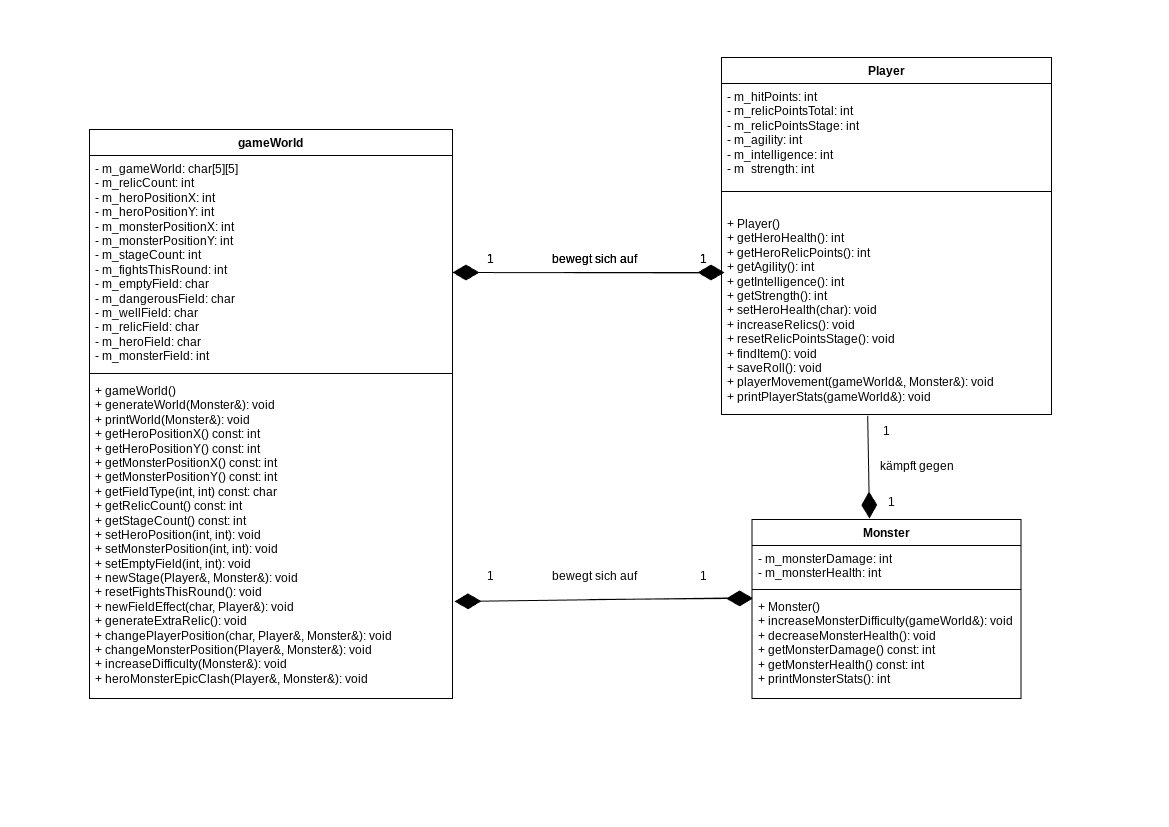

The diagram above was exported from draw.io. Its source (the exported page's mxGraphModel, read from the mxfile embedded in the PNG):
<mxGraphModel dx="1848" dy="793" grid="0" gridSize="10" guides="1" tooltips="1" connect="1" arrows="1" fold="1" page="1" pageScale="1" pageWidth="1169" pageHeight="827" background="none" math="0" shadow="0">
  <root>
    <mxCell id="0" />
    <mxCell id="1" parent="0" />
    <mxCell id="sDTEtf92LLeYnwkG33T2-6" value="gameWorld" style="swimlane;fontStyle=1;align=center;verticalAlign=top;childLayout=stackLayout;horizontal=1;startSize=26;horizontalStack=0;resizeParent=1;resizeParentMax=0;resizeLast=0;collapsible=1;marginBottom=0;whiteSpace=wrap;html=1;" vertex="1" parent="1">
      <mxGeometry x="89" y="129" width="363" height="569" as="geometry" />
    </mxCell>
    <mxCell id="sDTEtf92LLeYnwkG33T2-7" value="&lt;div&gt;- m_gameWorld: char[5][5]&lt;/div&gt;&lt;div&gt;- m_relicCount: int&lt;/div&gt;&lt;div&gt;- m_heroPositionX: int&lt;/div&gt;&lt;div&gt;- m_heroPositionY: int&lt;/div&gt;&lt;div&gt;- m_monsterPositionX: int&lt;/div&gt;&lt;div&gt;- m_monsterPositionY: int&lt;/div&gt;&lt;div&gt;- m_stageCount: int&lt;/div&gt;&lt;div&gt;- m_fightsThisRound: int&lt;/div&gt;&lt;div&gt;- m_emptyField: char&lt;/div&gt;&lt;div&gt;- m_dangerousField: char&lt;/div&gt;&lt;div&gt;- m_wellField: char&lt;/div&gt;&lt;div&gt;- m_relicField: char&lt;/div&gt;&lt;div&gt;- m_heroField: char&lt;/div&gt;&lt;div&gt;- m_monsterField: int&lt;/div&gt;" style="text;strokeColor=none;fillColor=none;align=left;verticalAlign=top;spacingLeft=4;spacingRight=4;overflow=hidden;rotatable=0;points=[[0,0.5],[1,0.5]];portConstraint=eastwest;whiteSpace=wrap;html=1;" vertex="1" parent="sDTEtf92LLeYnwkG33T2-6">
      <mxGeometry y="26" width="363" height="214" as="geometry" />
    </mxCell>
    <mxCell id="sDTEtf92LLeYnwkG33T2-8" value="" style="line;strokeWidth=1;fillColor=none;align=left;verticalAlign=middle;spacingTop=-1;spacingLeft=3;spacingRight=3;rotatable=0;labelPosition=right;points=[];portConstraint=eastwest;strokeColor=inherit;" vertex="1" parent="sDTEtf92LLeYnwkG33T2-6">
      <mxGeometry y="240" width="363" height="8" as="geometry" />
    </mxCell>
    <mxCell id="sDTEtf92LLeYnwkG33T2-9" value="&lt;div&gt;+ gameWorld()&lt;/div&gt;&lt;div&gt;+ generateWorld(Monster&amp;amp;): void&lt;/div&gt;&lt;div&gt;+ printWorld(Monster&amp;amp;): void&lt;/div&gt;&lt;div&gt;+ getHeroPositionX() const: int&lt;/div&gt;&lt;div&gt;+ getHeroPositionY() const: int&lt;/div&gt;&lt;div&gt;+ getMonsterPositionX() const: int&lt;/div&gt;&lt;div&gt;+ getMonsterPositionY() const: int&lt;/div&gt;&lt;div&gt;+ getFieldType(int, int) const: char&lt;/div&gt;&lt;div&gt;+ getRelicCount() const: int&lt;/div&gt;&lt;div&gt;+ getStageCount() const: int&lt;/div&gt;&lt;div&gt;+ setHeroPosition(int, int): void&lt;/div&gt;&lt;div&gt;+ setMonsterPosition(int, int): void&lt;/div&gt;&lt;div&gt;+ setEmptyField(int, int): void&lt;/div&gt;&lt;div&gt;+ newStage(Player&amp;amp;, Monster&amp;amp;): void&lt;/div&gt;&lt;div&gt;+ resetFightsThisRound(): void&lt;/div&gt;&lt;div&gt;+ newFieldEffect(char, Player&amp;amp;): void&lt;/div&gt;&lt;div&gt;+ generateExtraRelic(): void&lt;/div&gt;&lt;div&gt;+ changePlayerPosition(char, Player&amp;amp;, Monster&amp;amp;): void&lt;/div&gt;&lt;div&gt;+ changeMonsterPosition(Player&amp;amp;, Monster&amp;amp;): void&lt;/div&gt;&lt;div&gt;+ increaseDifficulty(Monster&amp;amp;): void&lt;/div&gt;&lt;div&gt;+ heroMonsterEpicClash(Player&amp;amp;, Monster&amp;amp;): void&lt;/div&gt;" style="text;strokeColor=none;fillColor=none;align=left;verticalAlign=top;spacingLeft=4;spacingRight=4;overflow=hidden;rotatable=0;points=[[0,0.5],[1,0.5]];portConstraint=eastwest;whiteSpace=wrap;html=1;" vertex="1" parent="sDTEtf92LLeYnwkG33T2-6">
      <mxGeometry y="248" width="363" height="321" as="geometry" />
    </mxCell>
    <mxCell id="sDTEtf92LLeYnwkG33T2-10" value="Player" style="swimlane;fontStyle=1;align=center;verticalAlign=top;childLayout=stackLayout;horizontal=1;startSize=26;horizontalStack=0;resizeParent=1;resizeParentMax=0;resizeLast=0;collapsible=1;marginBottom=0;whiteSpace=wrap;html=1;swimlaneLine=1;" vertex="1" parent="1">
      <mxGeometry x="721" y="57" width="330" height="357" as="geometry">
        <mxRectangle x="467" y="199" width="69" height="26" as="alternateBounds" />
      </mxGeometry>
    </mxCell>
    <mxCell id="sDTEtf92LLeYnwkG33T2-11" value="- m_hitPoints: int&lt;div&gt;&lt;div&gt;- m_relicPointsTotal: int&lt;/div&gt;&lt;div&gt;- m_relicPointsStage: int&lt;/div&gt;&lt;div&gt;- m_agility: int&lt;/div&gt;&lt;div&gt;- m_intelligence: int&lt;/div&gt;&lt;div&gt;- m_strength: int&amp;nbsp;&amp;nbsp;&lt;/div&gt;&lt;/div&gt;" style="text;strokeColor=none;fillColor=none;align=left;verticalAlign=top;spacingLeft=4;spacingRight=4;overflow=hidden;rotatable=0;points=[[0,0.5],[1,0.5]];portConstraint=eastwest;whiteSpace=wrap;html=1;" vertex="1" parent="sDTEtf92LLeYnwkG33T2-10">
      <mxGeometry y="26" width="330" height="89" as="geometry" />
    </mxCell>
    <mxCell id="sDTEtf92LLeYnwkG33T2-12" value="" style="line;strokeWidth=1;fillColor=none;align=left;verticalAlign=middle;spacingTop=-1;spacingLeft=3;spacingRight=3;rotatable=0;labelPosition=right;points=[];portConstraint=eastwest;strokeColor=inherit;" vertex="1" parent="sDTEtf92LLeYnwkG33T2-10">
      <mxGeometry y="115" width="330" height="38" as="geometry" />
    </mxCell>
    <mxCell id="sDTEtf92LLeYnwkG33T2-13" value="&lt;div&gt;+ Player()&lt;/div&gt;&lt;div&gt;+ getHeroHealth(): int&lt;/div&gt;&lt;div&gt;+ getHeroRelicPoints(): int&lt;/div&gt;&lt;div&gt;+ getAgility(): int&lt;/div&gt;&lt;div&gt;+ getIntelligence(): int&lt;/div&gt;&lt;div&gt;+ getStrength(): int&lt;/div&gt;&lt;div&gt;+ setHeroHealth(char): void&lt;/div&gt;&lt;div&gt;+ increaseRelics(): void&lt;/div&gt;&lt;div&gt;+ resetRelicPointsStage(): void&lt;/div&gt;&lt;div&gt;+ findItem(): void&lt;/div&gt;&lt;div&gt;+ saveRoll(): void&lt;/div&gt;&lt;div&gt;+ playerMovement(gameWorld&amp;amp;,&amp;nbsp;&lt;span style=&quot;background-color: transparent; color: light-dark(rgb(0, 0, 0), rgb(255, 255, 255));&quot;&gt;Monster&amp;amp;): void&lt;/span&gt;&lt;/div&gt;&lt;div&gt;+ printPlayerStats(gameWorld&amp;amp;):&amp;nbsp;&lt;span style=&quot;background-color: transparent; color: light-dark(rgb(0, 0, 0), rgb(255, 255, 255));&quot;&gt;void&amp;nbsp; &amp;nbsp; &amp;nbsp; &amp;nbsp; &amp;nbsp; &amp;nbsp; &amp;nbsp;&lt;/span&gt;&lt;/div&gt;" style="text;strokeColor=none;fillColor=none;align=left;verticalAlign=top;spacingLeft=4;spacingRight=4;overflow=hidden;rotatable=0;points=[[0,0.5],[1,0.5]];portConstraint=eastwest;whiteSpace=wrap;html=1;" vertex="1" parent="sDTEtf92LLeYnwkG33T2-10">
      <mxGeometry y="153" width="330" height="204" as="geometry" />
    </mxCell>
    <mxCell id="sDTEtf92LLeYnwkG33T2-14" value="Monster" style="swimlane;fontStyle=1;align=center;verticalAlign=top;childLayout=stackLayout;horizontal=1;startSize=26;horizontalStack=0;resizeParent=1;resizeParentMax=0;resizeLast=0;collapsible=1;marginBottom=0;whiteSpace=wrap;html=1;" vertex="1" parent="1">
      <mxGeometry x="751.5" y="519" width="269" height="179" as="geometry" />
    </mxCell>
    <mxCell id="sDTEtf92LLeYnwkG33T2-15" value="- m_monsterDamage: int&lt;div&gt;- m_monsterHealth: int&lt;/div&gt;" style="text;strokeColor=none;fillColor=none;align=left;verticalAlign=top;spacingLeft=4;spacingRight=4;overflow=hidden;rotatable=0;points=[[0,0.5],[1,0.5]];portConstraint=eastwest;whiteSpace=wrap;html=1;" vertex="1" parent="sDTEtf92LLeYnwkG33T2-14">
      <mxGeometry y="26" width="269" height="40" as="geometry" />
    </mxCell>
    <mxCell id="sDTEtf92LLeYnwkG33T2-16" value="" style="line;strokeWidth=1;fillColor=none;align=left;verticalAlign=middle;spacingTop=-1;spacingLeft=3;spacingRight=3;rotatable=0;labelPosition=right;points=[];portConstraint=eastwest;strokeColor=inherit;" vertex="1" parent="sDTEtf92LLeYnwkG33T2-14">
      <mxGeometry y="66" width="269" height="8" as="geometry" />
    </mxCell>
    <mxCell id="sDTEtf92LLeYnwkG33T2-17" value="+ Monster()&lt;div&gt;+&amp;nbsp;increaseMonsterDifficulty(gameWorld&amp;amp;): void&lt;/div&gt;&lt;div&gt;+&amp;nbsp;decreaseMonsterHealth(): void&lt;/div&gt;&lt;div&gt;+ getMonsterDamage() const: int&lt;/div&gt;&lt;div&gt;+ getMonsterHealth() const: int&lt;/div&gt;&lt;div&gt;+ printMonsterStats(): int&lt;/div&gt;" style="text;strokeColor=none;fillColor=none;align=left;verticalAlign=top;spacingLeft=4;spacingRight=4;overflow=hidden;rotatable=0;points=[[0,0.5],[1,0.5]];portConstraint=eastwest;whiteSpace=wrap;html=1;" vertex="1" parent="sDTEtf92LLeYnwkG33T2-14">
      <mxGeometry y="74" width="269" height="105" as="geometry" />
    </mxCell>
    <mxCell id="sDTEtf92LLeYnwkG33T2-26" value="" style="endArrow=diamondThin;endFill=1;endSize=24;html=1;rounded=0;exitX=0.005;exitY=0.306;exitDx=0;exitDy=0;exitPerimeter=0;" edge="1" parent="1" source="sDTEtf92LLeYnwkG33T2-13">
      <mxGeometry width="160" relative="1" as="geometry">
        <mxPoint x="612" y="272" as="sourcePoint" />
        <mxPoint x="452" y="272" as="targetPoint" />
      </mxGeometry>
    </mxCell>
    <mxCell id="sDTEtf92LLeYnwkG33T2-27" value="1" style="text;html=1;align=center;verticalAlign=middle;resizable=0;points=[];autosize=1;strokeColor=none;fillColor=none;" vertex="1" parent="1">
      <mxGeometry x="477" y="246" width="25" height="26" as="geometry" />
    </mxCell>
    <mxCell id="sDTEtf92LLeYnwkG33T2-28" value="1" style="text;html=1;align=center;verticalAlign=middle;resizable=0;points=[];autosize=1;strokeColor=none;fillColor=none;" vertex="1" parent="1">
      <mxGeometry x="690" y="246" width="25" height="26" as="geometry" />
    </mxCell>
    <mxCell id="sDTEtf92LLeYnwkG33T2-29" value="bewegt sich auf" style="text;html=1;align=center;verticalAlign=middle;resizable=0;points=[];autosize=1;strokeColor=none;fillColor=none;" vertex="1" parent="1">
      <mxGeometry x="543" y="246" width="101" height="26" as="geometry" />
    </mxCell>
    <mxCell id="sDTEtf92LLeYnwkG33T2-30" value="1" style="text;html=1;align=center;verticalAlign=middle;resizable=0;points=[];autosize=1;strokeColor=none;fillColor=none;" vertex="1" parent="1">
      <mxGeometry x="477" y="246" width="25" height="26" as="geometry" />
    </mxCell>
    <mxCell id="sDTEtf92LLeYnwkG33T2-31" value="1" style="text;html=1;align=center;verticalAlign=middle;resizable=0;points=[];autosize=1;strokeColor=none;fillColor=none;" vertex="1" parent="1">
      <mxGeometry x="690" y="246" width="25" height="26" as="geometry" />
    </mxCell>
    <mxCell id="sDTEtf92LLeYnwkG33T2-32" value="bewegt sich auf" style="text;html=1;align=center;verticalAlign=middle;resizable=0;points=[];autosize=1;strokeColor=none;fillColor=none;" vertex="1" parent="1">
      <mxGeometry x="543" y="246" width="101" height="26" as="geometry" />
    </mxCell>
    <mxCell id="sDTEtf92LLeYnwkG33T2-36" value="1" style="text;html=1;align=center;verticalAlign=middle;resizable=0;points=[];autosize=1;strokeColor=none;fillColor=none;" vertex="1" parent="1">
      <mxGeometry x="477" y="563" width="25" height="26" as="geometry" />
    </mxCell>
    <mxCell id="sDTEtf92LLeYnwkG33T2-37" value="1" style="text;html=1;align=center;verticalAlign=middle;resizable=0;points=[];autosize=1;strokeColor=none;fillColor=none;" vertex="1" parent="1">
      <mxGeometry x="690" y="563" width="25" height="26" as="geometry" />
    </mxCell>
    <mxCell id="sDTEtf92LLeYnwkG33T2-38" value="bewegt sich auf" style="text;html=1;align=center;verticalAlign=middle;resizable=0;points=[];autosize=1;strokeColor=none;fillColor=none;" vertex="1" parent="1">
      <mxGeometry x="543" y="563" width="101" height="26" as="geometry" />
    </mxCell>
    <mxCell id="sDTEtf92LLeYnwkG33T2-39" value="" style="endArrow=diamondThin;endFill=1;endSize=24;html=1;rounded=0;exitX=-0.003;exitY=0.04;exitDx=0;exitDy=0;exitPerimeter=0;" edge="1" parent="1" source="sDTEtf92LLeYnwkG33T2-17">
      <mxGeometry width="160" relative="1" as="geometry">
        <mxPoint x="725" y="601" as="sourcePoint" />
        <mxPoint x="454" y="601" as="targetPoint" />
      </mxGeometry>
    </mxCell>
    <mxCell id="sDTEtf92LLeYnwkG33T2-41" value="" style="endArrow=diamondThin;endFill=1;endSize=24;html=1;rounded=0;exitX=0.443;exitY=1.006;exitDx=0;exitDy=0;exitPerimeter=0;" edge="1" parent="1" source="sDTEtf92LLeYnwkG33T2-13">
      <mxGeometry width="160" relative="1" as="geometry">
        <mxPoint x="764" y="396" as="sourcePoint" />
        <mxPoint x="869" y="518" as="targetPoint" />
      </mxGeometry>
    </mxCell>
    <mxCell id="sDTEtf92LLeYnwkG33T2-42" value="1" style="text;html=1;align=center;verticalAlign=middle;resizable=0;points=[];autosize=1;strokeColor=none;fillColor=none;" vertex="1" parent="1">
      <mxGeometry x="873.5" y="418" width="25" height="26" as="geometry" />
    </mxCell>
    <mxCell id="sDTEtf92LLeYnwkG33T2-43" value="1" style="text;html=1;align=center;verticalAlign=middle;resizable=0;points=[];autosize=1;strokeColor=none;fillColor=none;" vertex="1" parent="1">
      <mxGeometry x="878" y="489" width="25" height="26" as="geometry" />
    </mxCell>
    <mxCell id="sDTEtf92LLeYnwkG33T2-44" value="kämpft gegen" style="text;html=1;align=center;verticalAlign=middle;resizable=0;points=[];autosize=1;strokeColor=none;fillColor=none;" vertex="1" parent="1">
      <mxGeometry x="870" y="453" width="91" height="26" as="geometry" />
    </mxCell>
    <mxCell id="sDTEtf92LLeYnwkG33T2-45" value="" style="endArrow=diamondThin;endFill=1;endSize=24;html=1;rounded=0;" edge="1" parent="1">
      <mxGeometry width="160" relative="1" as="geometry">
        <mxPoint x="564" y="272" as="sourcePoint" />
        <mxPoint x="724" y="272" as="targetPoint" />
      </mxGeometry>
    </mxCell>
    <mxCell id="sDTEtf92LLeYnwkG33T2-46" value="" style="endArrow=diamondThin;endFill=1;endSize=24;html=1;rounded=0;entryX=0.004;entryY=0.046;entryDx=0;entryDy=0;entryPerimeter=0;" edge="1" parent="1" target="sDTEtf92LLeYnwkG33T2-17">
      <mxGeometry width="160" relative="1" as="geometry">
        <mxPoint x="589" y="599" as="sourcePoint" />
        <mxPoint x="749" y="599" as="targetPoint" />
      </mxGeometry>
    </mxCell>
  </root>
</mxGraphModel>